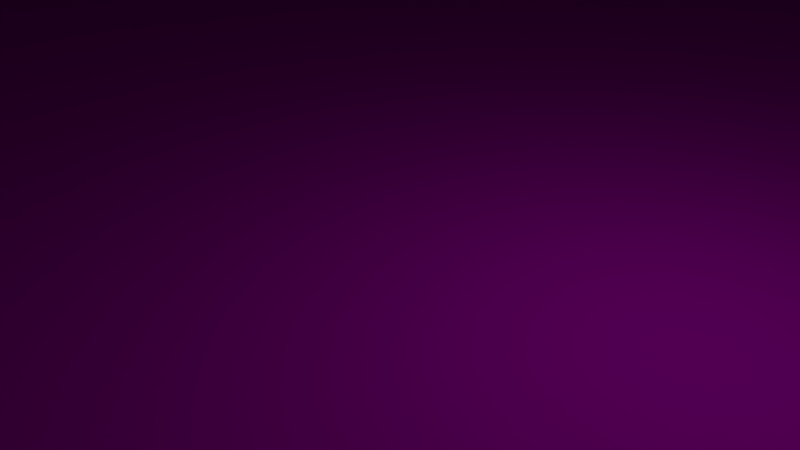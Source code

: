 # Source: Ramp_End_X2.blend  (saved by Blender 2.77.0; exported with 4.5.12 LTS)
import bpy
from mathutils import Matrix  # noqa: F401  (used for matrix-valued properties, if any)

bpy.ops.wm.read_factory_settings(use_empty=True)
scene = bpy.context.scene
scene.name = 'Scene'

# ---- collections
col_collection_1 = bpy.data.collections.new('Collection 1'); scene.collection.children.link(col_collection_1)

# ---- images (referenced by path relative to the original .blend; pixels are not part of the script)
import os
ASSET_DIR = os.environ.get("B2B_ASSET_DIR", "")  # directory of the original .blend (textures are referenced by path, not embedded)
HERE = os.path.dirname(os.path.abspath(__file__))  # packed textures are extracted next to this script under _unpacked/

def load_image(name, relpath, width, height, colorspace="sRGB"):
    """Load a texture the original file referenced (path relative to the .blend, or extracted next to this script)."""
    p = next((c for c in (os.path.join(HERE, relpath), os.path.join(ASSET_DIR, relpath)) if relpath and os.path.exists(c)), "")
    if p:
        img = bpy.data.images.load(p, check_existing=True)
        img.name = name
    else:  # same state as the original file: an image datablock whose file is absent (Cycles renders it pink)
        img = bpy.data.images.new(name, width, height)
        img.source = "FILE"
        img.filepath = "//" + (relpath or name)
    img.colorspace_settings.name = colorspace
    return img
img_modularracetrack_1_png_001 = load_image('ModularRacetrack_1.png.001', 'ModularRacetrack_1.png', 1024, 1024, 'sRGB')
img_tarmacalbedo_tif = load_image('TarmacAlbedo.tif', 'TarmacAlbedo.tif', 1024, 1024, 'sRGB')
img_whiteasphalt_jpg = load_image('whiteasphalt.jpg', 'whiteasphalt.jpg', 1024, 1024, 'sRGB')

# ---- materials (node trees are filled in below, after node groups)
mat_material_001 = bpy.data.materials.new('Material.001')
mat_material_001.alpha_threshold = 0.0
mat_material_001.roughness = 0.5
mat_material = bpy.data.materials.new('Material')
mat_material.alpha_threshold = 0.0
mat_material.roughness = 0.5
mat_material_002 = bpy.data.materials.new('Material.002')
mat_material_002.alpha_threshold = 0.0
mat_material_002.roughness = 0.5

# ---- material node trees
mat_material_001.use_nodes = True; mat_material_001.node_tree.nodes.clear()
_N = mat_material_001.node_tree.nodes; _L = mat_material_001.node_tree.links
n0 = _N.new('ShaderNodeOutputMaterial'); n0.name = 'Material Output'; n0.location = (300, 300)
n1 = _N.new('ShaderNodeBsdfDiffuse'); n1.name = 'Diffuse BSDF'; n1.location = (10, 300)
n2 = _N.new('ShaderNodeTexImage'); n2.name = 'Image Texture'; n2.location = (-180, 300)
n2.width = 140
n2.image = img_modularracetrack_1_png_001
_L.new(n1.outputs[0], n0.inputs[0])
_L.new(n2.outputs[0], n1.inputs[0])
n0.is_active_output = True
mat_material.use_nodes = True; mat_material.node_tree.nodes.clear()
_N = mat_material.node_tree.nodes; _L = mat_material.node_tree.links
n0 = _N.new('ShaderNodeOutputMaterial'); n0.name = 'Material Output'; n0.location = (300, 300)
n1 = _N.new('ShaderNodeBsdfDiffuse'); n1.name = 'Diffuse BSDF'; n1.location = (10, 300)
n2 = _N.new('ShaderNodeTexImage'); n2.name = 'Image Texture'; n2.location = (-180, 300)
n2.width = 140
n2.image = img_tarmacalbedo_tif
_L.new(n1.outputs[0], n0.inputs[0])
_L.new(n2.outputs[0], n1.inputs[0])
n0.is_active_output = True
mat_material_002.use_nodes = True; mat_material_002.node_tree.nodes.clear()
_N = mat_material_002.node_tree.nodes; _L = mat_material_002.node_tree.links
n0 = _N.new('ShaderNodeOutputMaterial'); n0.name = 'Material Output'; n0.location = (300, 300)
n1 = _N.new('ShaderNodeBsdfDiffuse'); n1.name = 'Diffuse BSDF'; n1.location = (10, 300)
n2 = _N.new('ShaderNodeTexImage'); n2.name = 'Image Texture'; n2.location = (-180, 300)
n2.width = 140
n2.image = img_whiteasphalt_jpg
_L.new(n1.outputs[0], n0.inputs[0])
_L.new(n2.outputs[0], n1.inputs[0])
n0.is_active_output = True

# ---- world
world_world = bpy.data.worlds.new('World'); scene.world = world_world
world_world.color = (0.05088, 0.05088, 0.05088)
world_world.use_sun_shadow = False
world_world.sun_shadow_jitter_overblur = 0.0
world_world.cycles.sampling_method = 'MANUAL'

# ---- cameras
cam_camera = bpy.data.cameras.new('Camera')
cam_camera.clip_end = 100.0
cam_camera.lens = 35.0
cam_camera.sensor_width = 32.0
cam_camera.sensor_height = 18.0
cam_camera.ortho_scale = 7.314
cam_camera.dof.focus_distance = 0.0

# ---- lights
light_lamp = bpy.data.lights.new('Lamp', 'POINT')
light_lamp.transmission_factor = 0.0
light_lamp.cutoff_distance = 30.0
light_lamp.energy = 100.0
light_lamp.shadow_buffer_clip_start = 1.001
light_lamp.shadow_soft_size = 0.1
light_lamp.shadow_maximum_resolution = 0.006
light_lamp.use_absolute_resolution = True

# ---- meshes
me_cube = bpy.data.meshes.new('Cube')
me_cube.from_pydata([(32.0, 32.0, 0.0), (32.0, -32.0, 0.0), (-32.0, -32.0, 0.0), (-32.0, 32.0, 0.0), (32.0, 32.0, 32.0), (32.0, -32.0, 16.0), (-32.0, -32.0, 16.0), (-32.0, 32.0, 32.0), (0.0, -32.0, 16.0), (-28.0, -32.0, 16.0), (28.0, -32.0, 16.0), (0.0, 32.0, 32.0), (-28.0, 32.0, 32.0), (28.0, 32.0, 32.0), (27.0, -32.0, 16.0), (-27.0, -32.0, 16.0), (27.0, 32.0, 32.0), (-27.0, 32.0, 32.0), (25.0, -32.0, 16.0), (-25.0, -32.0, 16.0), (25.0, 32.0, 32.0), (-25.0, 32.0, 32.0), (-28.0, 25.33, 31.84), (-32.0, 28.66, 31.96), (-32.0, 25.33, 31.84), (-32.0, 21.99, 31.63), (-32.0, 18.67, 31.35), (-32.0, 15.35, 30.98), (-32.0, 12.04, 30.53), (-32.0, 8.745, 29.99), (-32.0, 5.463, 29.38), (-32.0, 2.196, 28.69), (-32.0, -1.051, 27.91), (-32.0, -4.279, 27.06), (-32.0, -7.486, 26.13), (-32.0, -10.67, 25.12), (-32.0, -13.82, 24.03), (-32.0, -16.95, 22.86), (-32.0, -20.05, 21.62), (-32.0, -23.12, 20.3), (-32.0, -26.16, 18.91), (-32.0, -29.16, 17.44), (-28.0, 28.66, 31.96), (32.0, 21.99, 31.63), (32.0, 18.67, 31.35), (32.0, 15.35, 30.98), (32.0, 12.04, 30.53), (32.0, 8.745, 29.99), (32.0, 5.463, 29.38), (32.0, 2.196, 28.69), (32.0, -1.051, 27.91), (32.0, -4.279, 27.06), (32.0, -7.486, 26.13), (32.0, -10.67, 25.12), (32.0, -13.82, 24.03), (32.0, -16.95, 22.86), (32.0, -20.05, 21.62), (32.0, -23.12, 20.3), (32.0, -26.16, 18.91), (32.0, -29.16, 17.44), (32.0, 28.66, 31.96), (32.0, 25.33, 31.84), (28.0, 25.33, 31.84), (28.0, 28.66, 31.96), (28.0, -29.16, 17.44), (28.0, -26.16, 18.91), (28.0, -23.12, 20.3), (28.0, -20.05, 21.62), (28.0, -16.95, 22.86), (28.0, -13.82, 24.03), (28.0, -10.67, 25.12), (28.0, -7.486, 26.13), (28.0, -4.279, 27.06), (28.0, -1.051, 27.91), (28.0, 2.196, 28.69), (28.0, 5.463, 29.38), (28.0, 8.745, 29.99), (28.0, 12.04, 30.53), (28.0, 15.35, 30.98), (28.0, 18.67, 31.35), (28.0, 21.99, 31.63), (27.0, 21.99, 31.63), (27.0, 18.67, 31.35), (27.0, 15.35, 30.98), (27.0, 12.04, 30.53), (27.0, 8.745, 29.99), (27.0, 5.463, 29.38), (27.0, 2.196, 28.69), (27.0, -1.051, 27.91), (27.0, -4.279, 27.06), (27.0, -7.486, 26.13), (27.0, -10.67, 25.12), (27.0, -13.82, 24.03), (27.0, -16.95, 22.86), (27.0, -20.05, 21.62), (27.0, -23.12, 20.3), (27.0, -26.16, 18.91), (27.0, -29.16, 17.44), (27.0, 28.66, 31.96), (27.0, 25.33, 31.84), (25.0, 25.33, 31.84), (25.0, 28.66, 31.96), (25.0, -29.16, 17.44), (25.0, -26.16, 18.91), (25.0, -23.12, 20.3), (25.0, -20.05, 21.62), (25.0, -16.95, 22.86), (25.0, -13.82, 24.03), (25.0, -10.67, 25.12), (25.0, -7.486, 26.13), (25.0, -4.279, 27.06), (25.0, -1.051, 27.91), (25.0, 2.196, 28.69), (25.0, 5.463, 29.38), (25.0, 8.745, 29.99), (25.0, 12.04, 30.53), (25.0, 15.35, 30.98), (25.0, 18.67, 31.35), (25.0, 21.99, 31.63), (0.0, 21.99, 31.63), (0.0, 18.67, 31.35), (0.0, 15.35, 30.98), (0.0, 12.04, 30.53), (0.0, 8.745, 29.99), (0.0, 5.463, 29.38), (0.0, 2.196, 28.69), (0.0, -1.051, 27.91), (0.0, -4.279, 27.06), (0.0, -7.486, 26.13), (0.0, -10.67, 25.12), (0.0, -13.82, 24.03), (0.0, -16.95, 22.86), (0.0, -20.05, 21.62), (0.0, -23.12, 20.3), (0.0, -26.16, 18.91), (0.0, -29.16, 17.44), (0.0, 28.66, 31.96), (0.0, 25.33, 31.84), (-25.0, 25.33, 31.84), (-25.0, 28.66, 31.96), (-25.0, -29.16, 17.44), (-25.0, -26.16, 18.91), (-25.0, -23.12, 20.3), (-25.0, -20.05, 21.62), (-25.0, -16.95, 22.86), (-25.0, -13.82, 24.03), (-25.0, -10.67, 25.12), (-25.0, -7.486, 26.13), (-25.0, -4.279, 27.06), (-25.0, -1.051, 27.91), (-25.0, 2.196, 28.69), (-25.0, 5.463, 29.38), (-25.0, 8.745, 29.99), (-25.0, 12.04, 30.53), (-25.0, 15.35, 30.98), (-25.0, 18.67, 31.35), (-25.0, 21.99, 31.63), (-27.0, 21.99, 31.63), (-27.0, 18.67, 31.35), (-27.0, 15.35, 30.98), (-27.0, 12.04, 30.53), (-27.0, 8.745, 29.99), (-27.0, 5.463, 29.38), (-27.0, 2.196, 28.69), (-27.0, -1.051, 27.91), (-27.0, -4.279, 27.06), (-27.0, -7.486, 26.13), (-27.0, -10.67, 25.12), (-27.0, -13.82, 24.03), (-27.0, -16.95, 22.86), (-27.0, -20.05, 21.62), (-27.0, -23.12, 20.3), (-27.0, -26.16, 18.91), (-27.0, -29.16, 17.44), (-27.0, 28.66, 31.96), (-27.0, 25.33, 31.84), (-28.0, -29.16, 17.44), (-28.0, -26.16, 18.91), (-28.0, -23.12, 20.3), (-28.0, -20.05, 21.62), (-28.0, -16.95, 22.86), (-28.0, -13.82, 24.03), (-28.0, -10.67, 25.12), (-28.0, -7.486, 26.13), (-28.0, -4.279, 27.06), (-28.0, -1.051, 27.91), (-28.0, 2.196, 28.69), (-28.0, 5.463, 29.38), (-28.0, 8.745, 29.99), (-28.0, 12.04, 30.53), (-28.0, 15.35, 30.98), (-28.0, 18.67, 31.35), (-28.0, 21.99, 31.63)], [], [(0, 1, 2, 3), (41, 6, 9, 176), (1, 5, 10, 14, 18, 8, 19, 15, 9, 6, 2), (33, 34, 183, 184), (4, 0, 3, 7, 12, 17, 21, 11, 20, 16, 13), (40, 41, 176, 177), (34, 35, 182, 183), (35, 36, 181, 182), (39, 40, 177, 178), (36, 37, 180, 181), (38, 39, 178, 179), (37, 38, 179, 180), (32, 33, 184, 185), (31, 32, 185, 186), (187, 30, 31, 186), (187, 188, 29, 30), (189, 28, 29, 188), (189, 190, 27, 28), (190, 191, 26, 27), (191, 192, 25, 26), (192, 22, 24, 25), (42, 23, 24, 22), (175, 174, 42, 22), (175, 22, 192, 157), (157, 192, 191, 158), (158, 191, 190, 159), (159, 190, 189, 160), (161, 160, 189, 188), (161, 188, 187, 162), (163, 162, 187, 186), (163, 186, 185, 164), (164, 185, 184, 165), (165, 184, 183, 166), (166, 183, 182, 167), (167, 182, 181, 168), (168, 181, 180, 169), (169, 180, 179, 170), (170, 179, 178, 171), (171, 178, 177, 172), (172, 177, 176, 173), (140, 141, 172, 173), (141, 142, 171, 172), (142, 143, 170, 171), (143, 144, 169, 170), (144, 145, 168, 169), (145, 146, 167, 168), (146, 147, 166, 167), (147, 148, 165, 166), (148, 149, 164, 165), (149, 150, 163, 164), (150, 151, 162, 163), (151, 152, 161, 162), (160, 161, 152, 153), (159, 160, 153, 154), (158, 159, 154, 155), (157, 158, 155, 156), (157, 156, 138, 175), (174, 175, 138, 139), (136, 139, 138, 137), (119, 137, 138, 156), (119, 156, 155, 120), (120, 155, 154, 121), (121, 154, 153, 122), (122, 153, 152, 123), (151, 124, 123, 152), (150, 125, 124, 151), (149, 126, 125, 150), (148, 127, 126, 149), (147, 128, 127, 148), (146, 129, 128, 147), (145, 130, 129, 146), (144, 131, 130, 145), (143, 132, 131, 144), (142, 133, 132, 143), (141, 134, 133, 142), (140, 135, 134, 141), (102, 103, 134, 135), (103, 104, 133, 134), (104, 105, 132, 133), (105, 106, 131, 132), (106, 107, 130, 131), (107, 108, 129, 130), (108, 109, 128, 129), (109, 110, 127, 128), (110, 111, 126, 127), (111, 112, 125, 126), (112, 113, 124, 125), (113, 114, 123, 124), (114, 115, 122, 123), (115, 116, 121, 122), (116, 117, 120, 121), (117, 118, 119, 120), (100, 137, 119, 118), (100, 101, 136, 137), (98, 101, 100, 99), (81, 99, 100, 118), (81, 118, 117, 82), (82, 117, 116, 83), (83, 116, 115, 84), (84, 115, 114, 85), (85, 114, 113, 86), (86, 113, 112, 87), (87, 112, 111, 88), (88, 111, 110, 89), (89, 110, 109, 90), (90, 109, 108, 91), (91, 108, 107, 92), (92, 107, 106, 93), (93, 106, 105, 94), (94, 105, 104, 95), (95, 104, 103, 96), (96, 103, 102, 97), (64, 65, 96, 97), (65, 66, 95, 96), (66, 67, 94, 95), (67, 68, 93, 94), (68, 69, 92, 93), (69, 70, 91, 92), (70, 71, 90, 91), (71, 72, 89, 90), (72, 73, 88, 89), (73, 74, 87, 88), (74, 75, 86, 87), (75, 76, 85, 86), (76, 77, 84, 85), (77, 78, 83, 84), (78, 79, 82, 83), (79, 80, 81, 82), (62, 99, 81, 80), (62, 63, 98, 99), (63, 62, 61, 60), (80, 43, 61, 62), (43, 80, 79, 44), (78, 77, 46, 45), (44, 79, 78, 45), (46, 77, 76, 47), (47, 76, 75, 48), (48, 75, 74, 49), (49, 74, 73, 50), (50, 73, 72, 51), (51, 72, 71, 52), (52, 71, 70, 53), (53, 70, 69, 54), (54, 69, 68, 55), (55, 68, 67, 56), (56, 67, 66, 57), (57, 66, 65, 58), (58, 65, 64, 59), (5, 59, 64, 10), (10, 64, 97, 14), (14, 97, 102, 18), (18, 102, 135, 8), (8, 135, 140, 19), (19, 140, 173, 15), (15, 173, 176, 9), (12, 7, 23, 42), (17, 12, 42, 174), (21, 17, 174, 139), (11, 21, 139, 136), (20, 11, 136, 101), (16, 20, 101, 98), (13, 16, 98, 63), (4, 13, 63, 60), (50, 1, 0), (50, 0, 49), (49, 0, 48), (48, 0, 47), (47, 0, 46), (46, 0, 45), (45, 0, 44), (44, 0, 43), (61, 43, 0), (61, 0, 60), (0, 4, 60), (50, 51, 1), (5, 1, 59), (59, 1, 58), (58, 1, 57), (57, 1, 56), (56, 1, 55), (55, 1, 54), (54, 1, 53), (53, 1, 52), (52, 1, 51), (2, 32, 3), (31, 3, 32), (30, 3, 31), (29, 3, 30), (28, 3, 29), (27, 3, 28), (26, 3, 27), (25, 3, 26), (24, 3, 25), (23, 3, 24), (3, 23, 7), (6, 41, 2), (41, 40, 2), (39, 2, 40), (32, 2, 33), (33, 2, 34), (34, 2, 35), (35, 2, 36), (36, 2, 37), (37, 2, 38), (38, 2, 39)])
me_cube.polygons.foreach_set('material_index', [0, 0, 0, 0, 0, 0, 0, 0, 0, 0, 0, 0, 0, 0, 0, 0, 0, 0, 0, 0, 0, 0, 1, 1, 1, 1, 1, 1, 1, 1, 1, 1, 1, 1, 1, 1, 1, 1, 1, 1, 2, 2, 2, 2, 2, 2, 2, 2, 2, 2, 2, 2, 2, 2, 2, 2, 2, 2, 1, 1, 1, 1, 1, 1, 1, 1, 1, 1, 1, 1, 1, 1, 1, 1, 1, 1, 1, 1, 1, 1, 1, 1, 1, 1, 1, 1, 1, 1, 1, 1, 1, 1, 1, 1, 2, 2, 2, 2, 2, 2, 2, 2, 2, 2, 2, 2, 2, 2, 2, 2, 2, 2, 1, 1, 1, 1, 1, 1, 1, 1, 1, 1, 1, 1, 1, 1, 1, 1, 1, 1, 0, 0, 0, 0, 0, 0, 0, 0, 0, 0, 0, 0, 0, 0, 0, 0, 0, 0, 0, 1, 2, 1, 1, 2, 1, 0, 1, 2, 1, 1, 2, 1, 0, 0, 0, 0, 0, 0, 0, 0, 0, 0, 0, 0, 0, 0, 0, 0, 0, 0, 0, 0, 0, 0, 0, 0, 0, 0, 0, 0, 0, 0, 0, 0, 0, 0, 0, 0, 0, 0, 0, 0, 0, 0, 0])
_uv = me_cube.uv_layers.new(name='UVMap')
_uv.uv.foreach_set('vector', [0.0, 1.49e-07, 0.3333, 0.0, 0.3333, 1.0, 4.967e-08, 1.0, 0.02021, 0.9529, 0.02021, 1.0, 2.891e-08, 1.0, 4.819e-08, 0.9529, 0.0, 0.0, 0.08333, 0.0, 0.08333, 0.0625, 0.08333, 0.07812, 0.08333, 0.1094, 0.08333, 0.5, 0.08333, 0.8906, 0.08333, 0.9219, 0.08333, 0.9375, 0.08333, 1.0, 5.431e-08, 1.0, 0.02021, 0.5516, 0.02021, 0.6022, 3.855e-08, 0.6022, 3.855e-08, 0.5516, 0.08333, 1.0, 2.45e-08, 1.0, 0.0, 0.0, 0.08333, 0.0, 0.08333, 0.0625, 0.08333, 0.07813, 0.08333, 0.1094, 0.08333, 0.5, 0.08333, 0.8906, 0.08333, 0.9219, 0.08333, 0.9375, 0.02021, 0.9034, 0.02021, 0.9529, 4.819e-08, 0.9529, 4.819e-08, 0.9034, 0.02021, 0.6022, 0.02021, 0.6527, 3.855e-08, 0.6527, 3.855e-08, 0.6022, 0.02021, 0.6527, 0.02021, 0.7032, 3.855e-08, 0.7032, 3.855e-08, 0.6527, 0.02021, 0.8536, 0.02021, 0.9034, 4.819e-08, 0.9034, 4.819e-08, 0.8536, 0.02021, 0.7032, 0.02021, 0.7535, 3.855e-08, 0.7535, 3.855e-08, 0.7032, 0.02021, 0.8036, 0.02021, 0.8536, 4.819e-08, 0.8536, 4.819e-08, 0.8036, 0.02021, 0.7535, 0.02021, 0.8036, 4.819e-08, 0.8036, 3.855e-08, 0.7535, 0.02021, 0.501, 0.02021, 0.5516, 3.855e-08, 0.5516, 3.855e-08, 0.501, 0.02021, 0.4504, 0.02021, 0.501, 3.855e-08, 0.501, 3.855e-08, 0.4504, 2.891e-08, 0.3998, 0.02021, 0.3998, 0.02021, 0.4504, 3.855e-08, 0.4504, 2.891e-08, 0.3998, 2.891e-08, 0.3493, 0.02021, 0.3493, 0.02021, 0.3998, 2.891e-08, 0.2989, 0.02021, 0.2989, 0.02021, 0.3493, 2.891e-08, 0.3493, 2.891e-08, 0.2989, 2.891e-08, 0.2486, 0.02021, 0.2486, 0.02021, 0.2989, 2.891e-08, 0.2486, 2.891e-08, 0.1985, 0.02021, 0.1985, 0.02021, 0.2486, 2.891e-08, 0.1985, 2.891e-08, 0.1485, 0.02021, 0.1485, 0.02021, 0.1985, 2.891e-08, 0.1485, 2.891e-08, 0.09875, 0.02021, 0.09875, 0.02021, 0.1485, 1.928e-08, 0.04923, 0.02021, 0.04923, 0.02021, 0.09875, 2.891e-08, 0.09875, 0.7579, 0.09875, 0.7579, 0.04923, 0.7731, 0.04923, 0.7731, 0.09875, 0.7579, 0.09875, 0.7731, 0.09875, 0.7731, 0.1485, 0.7579, 0.1485, 0.7579, 0.1485, 0.7731, 0.1485, 0.7731, 0.1985, 0.7579, 0.1985, 0.7579, 0.1985, 0.7731, 0.1985, 0.7731, 0.2486, 0.7579, 0.2486, 0.7579, 0.2486, 0.7731, 0.2486, 0.7731, 0.2989, 0.7579, 0.2989, 0.7579, 0.3493, 0.7579, 0.2989, 0.7731, 0.2989, 0.7731, 0.3493, 0.7579, 0.3493, 0.7731, 0.3493, 0.7731, 0.3998, 0.7579, 0.3998, 0.7579, 0.4504, 0.7579, 0.3998, 0.7731, 0.3998, 0.7731, 0.4504, 0.7579, 0.4504, 0.7731, 0.4504, 0.7731, 0.501, 0.7579, 0.501, 0.7579, 0.501, 0.7731, 0.501, 0.7731, 0.5516, 0.7579, 0.5516, 0.7579, 0.5516, 0.7731, 0.5516, 0.7731, 0.6022, 0.7579, 0.6022, 0.7579, 0.6022, 0.7731, 0.6022, 0.7731, 0.6527, 0.7579, 0.6527, 0.7579, 0.6527, 0.7731, 0.6527, 0.7731, 0.7032, 0.7579, 0.7032, 0.7579, 0.7032, 0.7731, 0.7032, 0.7731, 0.7535, 0.7579, 0.7535, 0.7579, 0.7535, 0.7731, 0.7535, 0.7731, 0.8036, 0.7579, 0.8036, 0.7579, 0.8036, 0.7731, 0.8036, 0.7731, 0.8536, 0.7579, 0.8536, 0.7579, 0.8536, 0.7731, 0.8536, 0.7731, 0.9034, 0.7579, 0.9034, 0.7579, 0.9034, 0.7731, 0.9034, 0.7731, 0.9529, 0.7579, 0.9529, 0.03032, 5.029, 0.03032, 4.534, 0.3335, 4.534, 0.3335, 5.029, 0.03032, 4.534, 0.03032, 4.036, 0.3335, 4.036, 0.3335, 4.534, 0.03032, 4.036, 0.03032, 3.536, 0.3335, 3.536, 0.3335, 4.036, 0.03032, 3.536, 0.03032, 3.035, 0.3335, 3.035, 0.3335, 3.536, 0.03032, 3.035, 0.03032, 2.532, 0.3335, 2.532, 0.3335, 3.035, 0.03032, 2.532, 0.03032, 2.027, 0.3335, 2.027, 0.3335, 2.532, 0.03032, 2.027, 0.03032, 1.522, 0.3335, 1.522, 0.3335, 2.027, 0.03032, 1.522, 0.03032, 1.016, 0.3335, 1.016, 0.3335, 1.522, 0.03032, 1.016, 0.03032, 0.5103, 0.3335, 0.5103, 0.3335, 1.016, 0.03032, 0.5103, 0.03032, 0.004317, 0.3335, 0.004317, 0.3335, 0.5103, 0.03032, 0.004317, 0.03032, -0.5016, 0.3335, -0.5016, 0.3335, 0.004317, 0.03032, -0.5016, 0.03032, -1.007, 0.3335, -1.007, 0.3335, -0.5016, 0.3335, -1.511, 0.3335, -1.007, 0.03032, -1.007, 0.03032, -1.511, 0.3335, -2.014, 0.3335, -1.511, 0.03032, -1.511, 0.03032, -2.014, 0.3335, -2.515, 0.3335, -2.014, 0.03032, -2.014, 0.03032, -2.515, 0.3335, -3.015, 0.3335, -2.515, 0.03032, -2.515, 0.03032, -3.015, 0.3335, -3.015, 0.03032, -3.015, 0.03032, -3.513, 0.3335, -3.513, 0.3335, -4.008, 0.3335, -3.513, 0.03032, -3.513, 0.03032, -4.008, 0.379, 0.04923, 0.7579, 0.04923, 0.7579, 0.09875, 0.379, 0.09875, 0.379, 0.1485, 0.379, 0.09875, 0.7579, 0.09875, 0.7579, 0.1485, 0.379, 0.1485, 0.7579, 0.1485, 0.7579, 0.1985, 0.379, 0.1985, 0.379, 0.1985, 0.7579, 0.1985, 0.7579, 0.2486, 0.379, 0.2486, 0.379, 0.2486, 0.7579, 0.2486, 0.7579, 0.2989, 0.379, 0.2989, 0.379, 0.2989, 0.7579, 0.2989, 0.7579, 0.3493, 0.379, 0.3493, 0.7579, 0.3998, 0.379, 0.3998, 0.379, 0.3493, 0.7579, 0.3493, 0.7579, 0.4504, 0.379, 0.4504, 0.379, 0.3998, 0.7579, 0.3998, 0.7579, 0.501, 0.379, 0.501, 0.379, 0.4504, 0.7579, 0.4504, 0.7579, 0.5516, 0.379, 0.5516, 0.379, 0.501, 0.7579, 0.501, 0.7579, 0.6022, 0.379, 0.6022, 0.379, 0.5516, 0.7579, 0.5516, 0.7579, 0.6527, 0.379, 0.6527, 0.379, 0.6022, 0.7579, 0.6022, 0.7579, 0.7032, 0.379, 0.7032, 0.379, 0.6527, 0.7579, 0.6527, 0.7579, 0.7535, 0.379, 0.7535, 0.379, 0.7032, 0.7579, 0.7032, 0.7579, 0.8036, 0.379, 0.8036, 0.379, 0.7535, 0.7579, 0.7535, 0.7579, 0.8536, 0.379, 0.8536, 0.379, 0.8036, 0.7579, 0.8036, 0.7579, 0.9034, 0.379, 0.9034, 0.379, 0.8536, 0.7579, 0.8536, 0.7579, 0.9529, 0.379, 0.9529, 0.379, 0.9034, 0.7579, 0.9034, 8.674e-08, 0.9529, 8.674e-08, 0.9034, 0.379, 0.9034, 0.379, 0.9529, 8.674e-08, 0.9034, 8.674e-08, 0.8536, 0.379, 0.8536, 0.379, 0.9034, 8.674e-08, 0.8536, 8.674e-08, 0.8036, 0.379, 0.8036, 0.379, 0.8536, 8.674e-08, 0.8036, 5.783e-08, 0.7535, 0.379, 0.7535, 0.379, 0.8036, 5.783e-08, 0.7535, 5.783e-08, 0.7032, 0.379, 0.7032, 0.379, 0.7535, 5.783e-08, 0.7032, 5.783e-08, 0.6527, 0.379, 0.6527, 0.379, 0.7032, 5.783e-08, 0.6527, 5.783e-08, 0.6022, 0.379, 0.6022, 0.379, 0.6527, 5.783e-08, 0.6022, 5.783e-08, 0.5516, 0.379, 0.5516, 0.379, 0.6022, 5.783e-08, 0.5516, 5.783e-08, 0.501, 0.379, 0.501, 0.379, 0.5516, 5.783e-08, 0.501, 5.783e-08, 0.4504, 0.379, 0.4504, 0.379, 0.501, 5.783e-08, 0.4504, 2.891e-08, 0.3998, 0.379, 0.3998, 0.379, 0.4504, 2.891e-08, 0.3998, 2.891e-08, 0.3493, 0.379, 0.3493, 0.379, 0.3998, 2.891e-08, 0.3493, 2.891e-08, 0.2989, 0.379, 0.2989, 0.379, 0.3493, 2.891e-08, 0.2989, 2.891e-08, 0.2486, 0.379, 0.2486, 0.379, 0.2989, 2.891e-08, 0.2486, 2.891e-08, 0.1985, 0.379, 0.1985, 0.379, 0.2486, 2.891e-08, 0.1985, 2.891e-08, 0.1485, 0.379, 0.1485, 0.379, 0.1985, 2.891e-08, 0.09875, 0.379, 0.09875, 0.379, 0.1485, 2.891e-08, 0.1485, 2.891e-08, 0.09875, 0.0, 0.04923, 0.379, 0.04923, 0.379, 0.09875, -0.2729, -4.008, 0.03032, -4.008, 0.03032, -3.513, -0.2729, -3.513, -0.2729, -3.015, -0.2729, -3.513, 0.03032, -3.513, 0.03032, -3.015, -0.2729, -3.015, 0.03032, -3.015, 0.03032, -2.515, -0.2729, -2.515, -0.2729, -2.515, 0.03032, -2.515, 0.03032, -2.014, -0.2729, -2.014, -0.2729, -2.014, 0.03032, -2.014, 0.03032, -1.511, -0.2729, -1.511, -0.2729, -1.511, 0.03032, -1.511, 0.03032, -1.007, -0.2729, -1.007, -0.2729, -1.007, 0.03032, -1.007, 0.03032, -0.5016, -0.2729, -0.5016, -0.2729, -0.5016, 0.03032, -0.5016, 0.03032, 0.004317, -0.2729, 0.004317, -0.2729, 0.004317, 0.03032, 0.004317, 0.03032, 0.5103, -0.2729, 0.5103, -0.2729, 0.5103, 0.03032, 0.5103, 0.03032, 1.016, -0.2729, 1.016, -0.2729, 1.016, 0.03032, 1.016, 0.03032, 1.522, -0.2729, 1.522, -0.2729, 1.522, 0.03032, 1.522, 0.03032, 2.027, -0.2729, 2.027, -0.2729, 2.027, 0.03032, 2.027, 0.03032, 2.532, -0.2729, 2.532, -0.2729, 2.532, 0.03032, 2.532, 0.03032, 3.035, -0.2729, 3.035, -0.2729, 3.035, 0.03032, 3.035, 0.03032, 3.536, -0.2729, 3.536, -0.2729, 3.536, 0.03032, 3.536, 0.03032, 4.036, -0.2729, 4.036, -0.2729, 4.036, 0.03032, 4.036, 0.03032, 4.534, -0.2729, 4.534, -0.2729, 4.534, 0.03032, 4.534, 0.03032, 5.029, -0.2729, 5.029, 0.7731, 0.9529, 0.7731, 0.9034, 0.7882, 0.9034, 0.7882, 0.9529, 0.7731, 0.9034, 0.7731, 0.8536, 0.7882, 0.8536, 0.7882, 0.9034, 0.7731, 0.8536, 0.7731, 0.8036, 0.7882, 0.8036, 0.7882, 0.8536, 0.7731, 0.8036, 0.7731, 0.7535, 0.7882, 0.7535, 0.7882, 0.8036, 0.7731, 0.7535, 0.7731, 0.7032, 0.7882, 0.7032, 0.7882, 0.7535, 0.7731, 0.7032, 0.7731, 0.6527, 0.7882, 0.6527, 0.7882, 0.7032, 0.7731, 0.6527, 0.7731, 0.6022, 0.7882, 0.6022, 0.7882, 0.6527, 0.7731, 0.6022, 0.7731, 0.5516, 0.7882, 0.5516, 0.7882, 0.6022, 0.7731, 0.5516, 0.7731, 0.501, 0.7882, 0.501, 0.7882, 0.5516, 0.7731, 0.501, 0.7731, 0.4504, 0.7882, 0.4504, 0.7882, 0.501, 0.7731, 0.4504, 0.7731, 0.3998, 0.7882, 0.3998, 0.7882, 0.4504, 0.7731, 0.3998, 0.7731, 0.3493, 0.7882, 0.3493, 0.7882, 0.3998, 0.7731, 0.3493, 0.7731, 0.2989, 0.7882, 0.2989, 0.7882, 0.3493, 0.7731, 0.2989, 0.7731, 0.2486, 0.7882, 0.2486, 0.7882, 0.2989, 0.7731, 0.2486, 0.7731, 0.1985, 0.7882, 0.1985, 0.7882, 0.2486, 0.7731, 0.1985, 0.7731, 0.1485, 0.7882, 0.1485, 0.7882, 0.1985, 0.7731, 0.09875, 0.7882, 0.09875, 0.7882, 0.1485, 0.7731, 0.1485, 0.7731, 0.09875, 0.7731, 0.04923, 0.7882, 0.04923, 0.7882, 0.09875, 0.02021, 0.04923, 0.02021, 0.09875, 0.0, 0.09875, 0.0, 0.04923, 0.02021, 0.1485, 0.0, 0.1485, 0.0, 0.09875, 0.02021, 0.09875, 0.0, 0.1485, 0.02021, 0.1485, 0.02021, 0.1985, 0.0, 0.1985, 0.02021, 0.2486, 0.02021, 0.2989, 1.928e-08, 0.2989, 0.0, 0.2486, 0.0, 0.1985, 0.02021, 0.1985, 0.02021, 0.2486, 0.0, 0.2486, 1.928e-08, 0.2989, 0.02021, 0.2989, 0.02021, 0.3493, 1.928e-08, 0.3493, 1.928e-08, 0.3493, 0.02021, 0.3493, 0.02021, 0.3998, 1.928e-08, 0.3998, 1.928e-08, 0.3998, 0.02021, 0.3998, 0.02021, 0.4504, 1.928e-08, 0.4504, 1.928e-08, 0.4504, 0.02021, 0.4504, 0.02021, 0.501, 1.928e-08, 0.501, 1.928e-08, 0.501, 0.02021, 0.501, 0.02021, 0.5516, 1.928e-08, 0.5516, 1.928e-08, 0.5516, 0.02021, 0.5516, 0.02021, 0.6022, 1.928e-08, 0.6022, 1.928e-08, 0.6022, 0.02021, 0.6022, 0.02021, 0.6527, 1.928e-08, 0.6527, 1.928e-08, 0.6527, 0.02021, 0.6527, 0.02021, 0.7032, 1.928e-08, 0.7032, 1.928e-08, 0.7032, 0.02021, 0.7032, 0.02021, 0.7535, 1.928e-08, 0.7535, 1.928e-08, 0.7535, 0.02021, 0.7535, 0.02021, 0.8036, 2.891e-08, 0.8036, 2.891e-08, 0.8036, 0.02021, 0.8036, 0.02021, 0.8536, 2.891e-08, 0.8536, 2.891e-08, 0.8536, 0.02021, 0.8536, 0.02021, 0.9034, 2.891e-08, 0.9034, 2.891e-08, 0.9034, 0.02021, 0.9034, 0.02021, 0.9529, 2.891e-08, 0.9529, 2.891e-08, 1.0, 2.891e-08, 0.9529, 0.02021, 0.9529, 0.02021, 1.0, 0.7731, 1.0, 0.7731, 0.9529, 0.7882, 0.9529, 0.7882, 1.0, -0.2729, 5.5, -0.2729, 5.029, 0.03032, 5.029, 0.03032, 5.5, 8.674e-08, 1.0, 8.674e-08, 0.9529, 0.379, 0.9529, 0.379, 1.0, 0.379, 1.0, 0.379, 0.9529, 0.7579, 0.9529, 0.7579, 1.0, 0.03032, 5.5, 0.03032, 5.029, 0.3335, 5.029, 0.3335, 5.5, 0.7579, 1.0, 0.7579, 0.9529, 0.7731, 0.9529, 0.7731, 1.0, 0.0, 0.0, 0.02021, 0.0, 0.02021, 0.04923, 1.928e-08, 0.04923, 0.7579, 0.0, 0.7731, 0.0, 0.7731, 0.04923, 0.7579, 0.04923, 0.03032, -4.5, 0.3335, -4.5, 0.3335, -4.008, 0.03032, -4.008, 0.379, 5.783e-08, 0.7579, 0.0, 0.7579, 0.04923, 0.379, 0.04923, 0.0, 1.157e-07, 0.379, 5.783e-08, 0.379, 0.04923, 0.0, 0.04923, -0.2729, -4.5, 0.03032, -4.5, 0.03032, -4.008, -0.2729, -4.008, 0.7731, 0.0, 0.7882, 0.0, 0.7882, 0.04923, 0.7731, 0.04923, 0.0, 0.0, 0.02021, 0.0, 0.02021, 0.04923, 0.0, 0.04923, 0.0, 0.0, 0.3333, 0.0, 0.0, 1.49e-07, 0.0, 0.0, 0.0, 1.49e-07, 0.0, 0.0, 0.0, 0.0, 0.0, 1.49e-07, 0.0, 0.0, 0.0, 0.0, 0.0, 1.49e-07, 0.0, 0.0, 0.0, 0.0, 0.0, 1.49e-07, 0.0, 0.0, 0.0, 0.0, 0.0, 1.49e-07, 0.0, 0.0, 0.0, 0.0, 0.0, 1.49e-07, 0.0, 0.0, 0.0, 0.0, 0.0, 1.49e-07, 0.0, 0.0, 0.0, 0.0, 0.0, 0.0, 0.0, 1.49e-07, 0.0, 0.0, 0.0, 1.49e-07, 0.0, 0.0, 0.0, 1.49e-07, 0.08333, 1.0, 0.0, 0.0, 0.0, 0.0, 0.0, 0.0, 0.3333, 0.0, 0.08333, 0.0, 0.0, 0.0, 0.0, 0.0, 0.0, 0.0, 0.0, 0.0, 0.0, 0.0, 0.0, 0.0, 0.0, 0.0, 0.0, 0.0, 0.0, 0.0, 0.0, 0.0, 0.0, 0.0, 0.0, 0.0, 0.0, 0.0, 0.0, 0.0, 0.0, 0.0, 0.0, 0.0, 0.0, 0.0, 0.0, 0.0, 0.0, 0.0, 0.0, 0.0, 0.0, 0.0, 0.0, 0.0, 0.0, 0.0, 0.0, 0.0, 0.0, 0.0, 0.0, 0.0, 0.3333, 1.0, 0.0, 0.0, 4.967e-08, 1.0, 0.0, 0.0, 4.967e-08, 1.0, 0.0, 0.0, 0.0, 0.0, 4.967e-08, 1.0, 0.0, 0.0, 0.0, 0.0, 4.967e-08, 1.0, 0.0, 0.0, 0.0, 0.0, 4.967e-08, 1.0, 0.0, 0.0, 0.0, 0.0, 4.967e-08, 1.0, 0.0, 0.0, 0.0, 0.0, 4.967e-08, 1.0, 0.0, 0.0, 0.0, 0.0, 4.967e-08, 1.0, 0.0, 0.0, 0.0, 0.0, 4.967e-08, 1.0, 0.0, 0.0, 0.0, 0.0, 4.967e-08, 1.0, 0.0, 0.0, 4.967e-08, 1.0, 0.0, 0.0, 0.08333, 0.0, 0.08333, 1.0, 0.0, 0.0, 5.431e-08, 1.0, 0.0, 0.0, 0.0, 0.0, 5.431e-08, 1.0, 0.0, 0.0, 5.431e-08, 1.0, 0.0, 0.0, 0.0, 0.0, 0.3333, 1.0, 0.0, 0.0, 0.0, 0.0, 0.3333, 1.0, 0.0, 0.0, 0.0, 0.0, 0.3333, 1.0, 0.0, 0.0, 0.0, 0.0, 0.3333, 1.0, 0.0, 0.0, 0.0, 0.0, 0.3333, 1.0, 0.0, 0.0, 0.0, 0.0, 0.3333, 1.0, 0.0, 0.0, 0.0, 0.0, 0.3333, 1.0, 0.0, 0.0])
me_cube.materials.append(mat_material_001)
me_cube.materials.append(mat_material)
me_cube.materials.append(mat_material_002)
me_cube.use_remesh_preserve_volume = False
me_cube.use_remesh_preserve_attributes = False
me_cube.use_mirror_vertex_groups = False
me_cube.update()

# ---- objects
ob_cube = bpy.data.objects.new('Cube', me_cube)
ob_lamp = bpy.data.objects.new('Lamp', light_lamp)
ob_camera = bpy.data.objects.new('Camera', cam_camera)

# ---- transforms, parenting, visibility, modifiers, constraints
ob_cube.location = (0.0, 0.0, 0.0)
ob_cube.lock_rotations_4d = False
ob_cube.empty_display_type = 'ARROWS'
ob_cube.lineart.crease_threshold = 0.0
ob_lamp.location = (4.076, 1.005, 5.904)
ob_lamp.rotation_euler = (0.6503, 0.05522, 1.866)
ob_lamp.lock_rotations_4d = False
ob_lamp.empty_display_type = 'ARROWS'
ob_lamp.color = (0.0, 0.0, 0.0, 0.0)
ob_lamp.lineart.crease_threshold = 0.0
ob_camera.location = (7.481, -6.508, 5.344)
ob_camera.rotation_euler = (1.109, 0.0, 0.8149)
ob_camera.lock_rotations_4d = False
ob_camera.empty_display_type = 'ARROWS'
ob_camera.color = (0.0, 0.0, 0.0, 0.0)
ob_camera.display_type = 'WIRE'
ob_camera.lineart.crease_threshold = 0.0

# ---- collection membership
col_collection_1.objects.link(ob_cube)
col_collection_1.objects.link(ob_lamp)
col_collection_1.objects.link(ob_camera)

# ---- scene / render settings (as saved in the file)
scene.camera = ob_camera
scene.frame_start = 1; scene.frame_end = 250; scene.frame_set(1)
scene.render.engine = 'CYCLES'
scene.render.resolution_percentage = 50
scene.render.dither_intensity = 0.0
scene.cycles.use_denoising = False
scene.cycles.samples = 128
scene.cycles.sampling_pattern = 'TABULATED_SOBOL'
scene.cycles.light_sampling_threshold = 0.0
scene.cycles.use_adaptive_sampling = False
scene.cycles.use_light_tree = False
scene.cycles.blur_glossy = 0.0
scene.cycles.sample_clamp_indirect = 0.0
scene.view_settings.view_transform = 'Standard'
bpy.context.view_layer.update()
